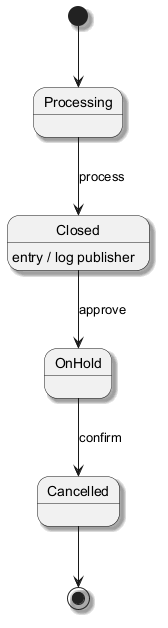

The diagram above was rendered by PlantUML. Its source (embedded in the PNG):
@startuml
skinparam monochrome true
skinparam shadowing true
[*] --> Processing
Processing --> Closed : process
Closed --> OnHold : approve
Closed : entry / log publisher
OnHold --> Cancelled : confirm
Cancelled --> [*]
@enduml